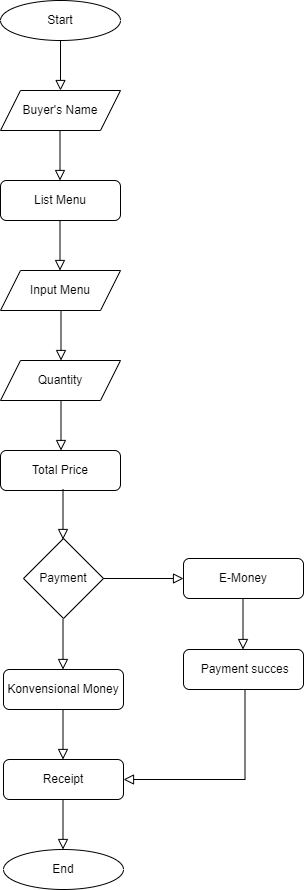

The diagram above was exported from draw.io. Its source (the exported page's mxGraphModel, read from the mxfile embedded in the PNG):
<mxGraphModel dx="1298" dy="714" grid="1" gridSize="10" guides="1" tooltips="1" connect="1" arrows="1" fold="1" page="1" pageScale="1" pageWidth="827" pageHeight="1169" math="0" shadow="0">
  <root>
    <mxCell id="WIyWlLk6GJQsqaUBKTNV-0" />
    <mxCell id="WIyWlLk6GJQsqaUBKTNV-1" parent="WIyWlLk6GJQsqaUBKTNV-0" />
    <mxCell id="WIyWlLk6GJQsqaUBKTNV-2" value="" style="rounded=0;html=1;jettySize=auto;orthogonalLoop=1;fontSize=11;endArrow=block;endFill=0;endSize=8;strokeWidth=1;shadow=0;labelBackgroundColor=none;edgeStyle=orthogonalEdgeStyle;" parent="WIyWlLk6GJQsqaUBKTNV-1" edge="1">
      <mxGeometry relative="1" as="geometry">
        <mxPoint x="220" y="120" as="sourcePoint" />
        <mxPoint x="220" y="170" as="targetPoint" />
      </mxGeometry>
    </mxCell>
    <mxCell id="WIyWlLk6GJQsqaUBKTNV-11" value="E-Money" style="rounded=1;whiteSpace=wrap;html=1;fontSize=12;glass=0;strokeWidth=1;shadow=0;" parent="WIyWlLk6GJQsqaUBKTNV-1" vertex="1">
      <mxGeometry x="343" y="638" width="120" height="40" as="geometry" />
    </mxCell>
    <mxCell id="LH8PFFvGFPADDqTS3EyX-0" value="Start" style="ellipse;whiteSpace=wrap;html=1;" vertex="1" parent="WIyWlLk6GJQsqaUBKTNV-1">
      <mxGeometry x="160" y="80" width="120" height="40" as="geometry" />
    </mxCell>
    <mxCell id="LH8PFFvGFPADDqTS3EyX-1" value="Buyer's Name" style="shape=parallelogram;perimeter=parallelogramPerimeter;whiteSpace=wrap;html=1;fixedSize=1;" vertex="1" parent="WIyWlLk6GJQsqaUBKTNV-1">
      <mxGeometry x="160" y="170" width="120" height="40" as="geometry" />
    </mxCell>
    <mxCell id="LH8PFFvGFPADDqTS3EyX-2" value="List Menu" style="rounded=1;whiteSpace=wrap;html=1;fontSize=12;glass=0;strokeWidth=1;shadow=0;" vertex="1" parent="WIyWlLk6GJQsqaUBKTNV-1">
      <mxGeometry x="160" y="260" width="120" height="40" as="geometry" />
    </mxCell>
    <mxCell id="LH8PFFvGFPADDqTS3EyX-3" value="" style="rounded=0;html=1;jettySize=auto;orthogonalLoop=1;fontSize=11;endArrow=block;endFill=0;endSize=8;strokeWidth=1;shadow=0;labelBackgroundColor=none;edgeStyle=orthogonalEdgeStyle;" edge="1" parent="WIyWlLk6GJQsqaUBKTNV-1">
      <mxGeometry relative="1" as="geometry">
        <mxPoint x="219.5" y="210" as="sourcePoint" />
        <mxPoint x="219.5" y="260" as="targetPoint" />
      </mxGeometry>
    </mxCell>
    <mxCell id="LH8PFFvGFPADDqTS3EyX-4" value="" style="rounded=0;html=1;jettySize=auto;orthogonalLoop=1;fontSize=11;endArrow=block;endFill=0;endSize=8;strokeWidth=1;shadow=0;labelBackgroundColor=none;edgeStyle=orthogonalEdgeStyle;" edge="1" parent="WIyWlLk6GJQsqaUBKTNV-1">
      <mxGeometry relative="1" as="geometry">
        <mxPoint x="219.5" y="300" as="sourcePoint" />
        <mxPoint x="219.5" y="350" as="targetPoint" />
      </mxGeometry>
    </mxCell>
    <mxCell id="LH8PFFvGFPADDqTS3EyX-6" value="Input Menu" style="shape=parallelogram;perimeter=parallelogramPerimeter;whiteSpace=wrap;html=1;fixedSize=1;" vertex="1" parent="WIyWlLk6GJQsqaUBKTNV-1">
      <mxGeometry x="160" y="350" width="120" height="40" as="geometry" />
    </mxCell>
    <mxCell id="LH8PFFvGFPADDqTS3EyX-7" value="Quantity" style="shape=parallelogram;perimeter=parallelogramPerimeter;whiteSpace=wrap;html=1;fixedSize=1;" vertex="1" parent="WIyWlLk6GJQsqaUBKTNV-1">
      <mxGeometry x="160" y="440" width="120" height="40" as="geometry" />
    </mxCell>
    <mxCell id="LH8PFFvGFPADDqTS3EyX-9" value="" style="rounded=0;html=1;jettySize=auto;orthogonalLoop=1;fontSize=11;endArrow=block;endFill=0;endSize=8;strokeWidth=1;shadow=0;labelBackgroundColor=none;edgeStyle=orthogonalEdgeStyle;" edge="1" parent="WIyWlLk6GJQsqaUBKTNV-1">
      <mxGeometry relative="1" as="geometry">
        <mxPoint x="220.5" y="390" as="sourcePoint" />
        <mxPoint x="220.5" y="440" as="targetPoint" />
      </mxGeometry>
    </mxCell>
    <mxCell id="LH8PFFvGFPADDqTS3EyX-10" value="Payment" style="rhombus;whiteSpace=wrap;html=1;" vertex="1" parent="WIyWlLk6GJQsqaUBKTNV-1">
      <mxGeometry x="183" y="618" width="80" height="80" as="geometry" />
    </mxCell>
    <mxCell id="LH8PFFvGFPADDqTS3EyX-12" value="" style="rounded=0;html=1;jettySize=auto;orthogonalLoop=1;fontSize=11;endArrow=block;endFill=0;endSize=8;strokeWidth=1;shadow=0;labelBackgroundColor=none;edgeStyle=orthogonalEdgeStyle;" edge="1" parent="WIyWlLk6GJQsqaUBKTNV-1">
      <mxGeometry relative="1" as="geometry">
        <mxPoint x="220.5" y="480" as="sourcePoint" />
        <mxPoint x="220.5" y="530" as="targetPoint" />
      </mxGeometry>
    </mxCell>
    <mxCell id="LH8PFFvGFPADDqTS3EyX-14" value="" style="rounded=0;html=1;jettySize=auto;orthogonalLoop=1;fontSize=11;endArrow=block;endFill=0;endSize=8;strokeWidth=1;shadow=0;labelBackgroundColor=none;edgeStyle=orthogonalEdgeStyle;exitX=1;exitY=0.5;exitDx=0;exitDy=0;" edge="1" parent="WIyWlLk6GJQsqaUBKTNV-1" source="LH8PFFvGFPADDqTS3EyX-10">
      <mxGeometry relative="1" as="geometry">
        <mxPoint x="324.5" y="647" as="sourcePoint" />
        <mxPoint x="343" y="658" as="targetPoint" />
      </mxGeometry>
    </mxCell>
    <mxCell id="LH8PFFvGFPADDqTS3EyX-16" value="" style="rounded=0;html=1;jettySize=auto;orthogonalLoop=1;fontSize=11;endArrow=block;endFill=0;endSize=8;strokeWidth=1;shadow=0;labelBackgroundColor=none;edgeStyle=orthogonalEdgeStyle;" edge="1" parent="WIyWlLk6GJQsqaUBKTNV-1">
      <mxGeometry relative="1" as="geometry">
        <mxPoint x="222.5" y="699" as="sourcePoint" />
        <mxPoint x="222.5" y="749" as="targetPoint" />
      </mxGeometry>
    </mxCell>
    <mxCell id="LH8PFFvGFPADDqTS3EyX-17" value="Konvensional Money" style="rounded=1;whiteSpace=wrap;html=1;fontSize=12;glass=0;strokeWidth=1;shadow=0;" vertex="1" parent="WIyWlLk6GJQsqaUBKTNV-1">
      <mxGeometry x="163" y="749" width="120" height="40" as="geometry" />
    </mxCell>
    <mxCell id="LH8PFFvGFPADDqTS3EyX-20" value="" style="rounded=0;html=1;jettySize=auto;orthogonalLoop=1;fontSize=11;endArrow=block;endFill=0;endSize=8;strokeWidth=1;shadow=0;labelBackgroundColor=none;edgeStyle=orthogonalEdgeStyle;" edge="1" parent="WIyWlLk6GJQsqaUBKTNV-1">
      <mxGeometry relative="1" as="geometry">
        <mxPoint x="222.5" y="789" as="sourcePoint" />
        <mxPoint x="222.5" y="839" as="targetPoint" />
      </mxGeometry>
    </mxCell>
    <mxCell id="LH8PFFvGFPADDqTS3EyX-21" value="Receipt" style="rounded=1;whiteSpace=wrap;html=1;fontSize=12;glass=0;strokeWidth=1;shadow=0;" vertex="1" parent="WIyWlLk6GJQsqaUBKTNV-1">
      <mxGeometry x="163" y="839" width="120" height="40" as="geometry" />
    </mxCell>
    <mxCell id="LH8PFFvGFPADDqTS3EyX-23" value="" style="rounded=0;html=1;jettySize=auto;orthogonalLoop=1;fontSize=11;endArrow=block;endFill=0;endSize=8;strokeWidth=1;shadow=0;labelBackgroundColor=none;edgeStyle=orthogonalEdgeStyle;" edge="1" parent="WIyWlLk6GJQsqaUBKTNV-1">
      <mxGeometry relative="1" as="geometry">
        <mxPoint x="402.5" y="679" as="sourcePoint" />
        <mxPoint x="402.5" y="729" as="targetPoint" />
      </mxGeometry>
    </mxCell>
    <mxCell id="LH8PFFvGFPADDqTS3EyX-24" value="&amp;nbsp;Payment succes" style="rounded=1;whiteSpace=wrap;html=1;fontSize=12;glass=0;strokeWidth=1;shadow=0;" vertex="1" parent="WIyWlLk6GJQsqaUBKTNV-1">
      <mxGeometry x="343" y="729" width="120" height="40" as="geometry" />
    </mxCell>
    <mxCell id="LH8PFFvGFPADDqTS3EyX-34" value="" style="rounded=0;html=1;jettySize=auto;orthogonalLoop=1;fontSize=11;endArrow=block;endFill=0;endSize=8;strokeWidth=1;shadow=0;labelBackgroundColor=none;edgeStyle=orthogonalEdgeStyle;entryX=1;entryY=0.5;entryDx=0;entryDy=0;" edge="1" parent="WIyWlLk6GJQsqaUBKTNV-1" target="LH8PFFvGFPADDqTS3EyX-21">
      <mxGeometry relative="1" as="geometry">
        <mxPoint x="404.5" y="769" as="sourcePoint" />
        <mxPoint x="404.5" y="819" as="targetPoint" />
        <Array as="points">
          <mxPoint x="405" y="859" />
        </Array>
      </mxGeometry>
    </mxCell>
    <mxCell id="LH8PFFvGFPADDqTS3EyX-35" value="End" style="ellipse;whiteSpace=wrap;html=1;" vertex="1" parent="WIyWlLk6GJQsqaUBKTNV-1">
      <mxGeometry x="163" y="929" width="120" height="40" as="geometry" />
    </mxCell>
    <mxCell id="LH8PFFvGFPADDqTS3EyX-38" value="" style="rounded=0;html=1;jettySize=auto;orthogonalLoop=1;fontSize=11;endArrow=block;endFill=0;endSize=8;strokeWidth=1;shadow=0;labelBackgroundColor=none;edgeStyle=orthogonalEdgeStyle;" edge="1" parent="WIyWlLk6GJQsqaUBKTNV-1">
      <mxGeometry relative="1" as="geometry">
        <mxPoint x="222.5" y="879" as="sourcePoint" />
        <mxPoint x="222.5" y="929" as="targetPoint" />
      </mxGeometry>
    </mxCell>
    <mxCell id="LH8PFFvGFPADDqTS3EyX-42" value="Total Price" style="rounded=1;whiteSpace=wrap;html=1;fontSize=12;glass=0;strokeWidth=1;shadow=0;" vertex="1" parent="WIyWlLk6GJQsqaUBKTNV-1">
      <mxGeometry x="160" y="530" width="120" height="40" as="geometry" />
    </mxCell>
    <mxCell id="LH8PFFvGFPADDqTS3EyX-43" value="" style="rounded=0;html=1;jettySize=auto;orthogonalLoop=1;fontSize=11;endArrow=block;endFill=0;endSize=8;strokeWidth=1;shadow=0;labelBackgroundColor=none;edgeStyle=orthogonalEdgeStyle;" edge="1" parent="WIyWlLk6GJQsqaUBKTNV-1">
      <mxGeometry relative="1" as="geometry">
        <mxPoint x="222.5" y="569" as="sourcePoint" />
        <mxPoint x="222.5" y="619" as="targetPoint" />
      </mxGeometry>
    </mxCell>
  </root>
</mxGraphModel>